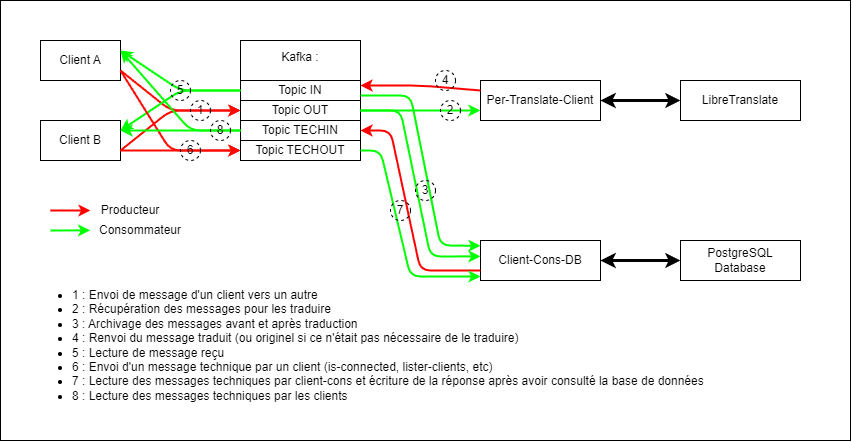

The diagram above was exported from draw.io. Its source (the exported page's mxGraphModel, read from the mxfile embedded in the PNG):
<mxGraphModel dx="519" dy="317" grid="1" gridSize="10" guides="1" tooltips="1" connect="1" arrows="1" fold="1" page="1" pageScale="1" pageWidth="850" pageHeight="1100" math="0" shadow="0">
  <root>
    <mxCell id="0" />
    <mxCell id="1" parent="0" />
    <mxCell id="33" value="" style="rounded=0;whiteSpace=wrap;html=1;" vertex="1" parent="1">
      <mxGeometry width="850" height="440" as="geometry" />
    </mxCell>
    <mxCell id="4" value="Kafka :&lt;div&gt;&lt;br&gt;&lt;/div&gt;&lt;div&gt;&lt;br&gt;&lt;/div&gt;&lt;div&gt;&lt;br&gt;&lt;/div&gt;&lt;div&gt;&lt;br&gt;&lt;/div&gt;&lt;div&gt;&lt;br&gt;&lt;/div&gt;&lt;div&gt;&lt;br&gt;&lt;/div&gt;" style="rounded=0;whiteSpace=wrap;html=1;align=center;" vertex="1" parent="1">
      <mxGeometry x="240" y="40" width="120" height="120" as="geometry" />
    </mxCell>
    <mxCell id="2" value="Client A" style="rounded=0;whiteSpace=wrap;html=1;" vertex="1" parent="1">
      <mxGeometry x="40" y="40" width="80" height="40" as="geometry" />
    </mxCell>
    <mxCell id="3" value="Client B" style="rounded=0;whiteSpace=wrap;html=1;" vertex="1" parent="1">
      <mxGeometry x="40" y="120" width="80" height="40" as="geometry" />
    </mxCell>
    <mxCell id="5" value="Topic IN" style="rounded=0;whiteSpace=wrap;html=1;" vertex="1" parent="1">
      <mxGeometry x="240" y="80" width="120" height="20" as="geometry" />
    </mxCell>
    <mxCell id="6" value="Topic OUT" style="rounded=0;whiteSpace=wrap;html=1;" vertex="1" parent="1">
      <mxGeometry x="240" y="100" width="120" height="20" as="geometry" />
    </mxCell>
    <mxCell id="7" value="Topic TECHIN" style="rounded=0;whiteSpace=wrap;html=1;" vertex="1" parent="1">
      <mxGeometry x="240" y="120" width="120" height="20" as="geometry" />
    </mxCell>
    <mxCell id="8" value="Topic TECHOUT" style="rounded=0;whiteSpace=wrap;html=1;" vertex="1" parent="1">
      <mxGeometry x="240" y="140" width="120" height="20" as="geometry" />
    </mxCell>
    <mxCell id="9" value="Per-Translate-Client" style="rounded=0;whiteSpace=wrap;html=1;" vertex="1" parent="1">
      <mxGeometry x="480" y="80" width="120" height="40" as="geometry" />
    </mxCell>
    <mxCell id="10" value="LibreTranslate" style="rounded=0;whiteSpace=wrap;html=1;" vertex="1" parent="1">
      <mxGeometry x="680" y="80" width="120" height="40" as="geometry" />
    </mxCell>
    <mxCell id="11" value="Client-Cons-DB" style="rounded=0;whiteSpace=wrap;html=1;" vertex="1" parent="1">
      <mxGeometry x="480" y="240" width="120" height="40" as="geometry" />
    </mxCell>
    <mxCell id="12" value="PostgreSQL Database" style="rounded=0;whiteSpace=wrap;html=1;" vertex="1" parent="1">
      <mxGeometry x="680" y="240" width="120" height="40" as="geometry" />
    </mxCell>
    <mxCell id="13" value="" style="endArrow=classic;html=1;fillColor=#f8cecc;strokeColor=light-dark(#ff0800, #d7817e);strokeWidth=2;exitX=1;exitY=0.75;exitDx=0;exitDy=0;entryX=0;entryY=0.5;entryDx=0;entryDy=0;" edge="1" parent="1" source="2" target="6">
      <mxGeometry width="50" height="50" relative="1" as="geometry">
        <mxPoint x="390" y="160" as="sourcePoint" />
        <mxPoint x="440" y="110" as="targetPoint" />
        <Array as="points">
          <mxPoint x="170" y="110" />
        </Array>
      </mxGeometry>
    </mxCell>
    <mxCell id="14" value="" style="endArrow=classic;html=1;fillColor=#f8cecc;strokeColor=light-dark(#ff0800, #d7817e);strokeWidth=2;exitX=1;exitY=0.75;exitDx=0;exitDy=0;entryX=0;entryY=0.5;entryDx=0;entryDy=0;" edge="1" parent="1" source="3" target="6">
      <mxGeometry width="50" height="50" relative="1" as="geometry">
        <mxPoint x="120" y="140" as="sourcePoint" />
        <mxPoint x="240" y="190" as="targetPoint" />
        <Array as="points">
          <mxPoint x="170" y="110" />
        </Array>
      </mxGeometry>
    </mxCell>
    <mxCell id="15" value="" style="endArrow=classic;html=1;strokeWidth=2;fillColor=#d5e8d4;strokeColor=#00FF00;entryX=1;entryY=0.25;entryDx=0;entryDy=0;exitX=0;exitY=0.5;exitDx=0;exitDy=0;" edge="1" parent="1" source="5" target="3">
      <mxGeometry width="50" height="50" relative="1" as="geometry">
        <mxPoint x="150" y="230" as="sourcePoint" />
        <mxPoint x="200" y="180" as="targetPoint" />
        <Array as="points">
          <mxPoint x="180" y="90" />
        </Array>
      </mxGeometry>
    </mxCell>
    <mxCell id="16" value="" style="endArrow=classic;html=1;strokeWidth=2;fillColor=#d5e8d4;strokeColor=#00FF00;exitX=0;exitY=0.5;exitDx=0;exitDy=0;entryX=1;entryY=0.25;entryDx=0;entryDy=0;" edge="1" parent="1" source="5" target="2">
      <mxGeometry width="50" height="50" relative="1" as="geometry">
        <mxPoint x="220" y="80" as="sourcePoint" />
        <mxPoint x="150" y="50" as="targetPoint" />
        <Array as="points">
          <mxPoint x="180" y="90" />
        </Array>
      </mxGeometry>
    </mxCell>
    <mxCell id="19" value="" style="endArrow=classic;html=1;fillColor=#f8cecc;strokeColor=light-dark(#ff0800, #d7817e);strokeWidth=2;exitX=1;exitY=0.75;exitDx=0;exitDy=0;entryX=0;entryY=0.5;entryDx=0;entryDy=0;" edge="1" parent="1" source="2" target="8">
      <mxGeometry width="50" height="50" relative="1" as="geometry">
        <mxPoint x="120" y="90" as="sourcePoint" />
        <mxPoint x="240" y="130" as="targetPoint" />
        <Array as="points">
          <mxPoint x="170" y="150" />
        </Array>
      </mxGeometry>
    </mxCell>
    <mxCell id="20" value="" style="endArrow=classic;html=1;fillColor=#f8cecc;strokeColor=light-dark(#ff0800, #d7817e);strokeWidth=2;exitX=1;exitY=0.75;exitDx=0;exitDy=0;entryX=0;entryY=0.5;entryDx=0;entryDy=0;" edge="1" parent="1" source="3" target="8">
      <mxGeometry width="50" height="50" relative="1" as="geometry">
        <mxPoint x="120" y="170" as="sourcePoint" />
        <mxPoint x="240" y="130" as="targetPoint" />
        <Array as="points" />
      </mxGeometry>
    </mxCell>
    <mxCell id="17" value="" style="endArrow=classic;html=1;strokeWidth=2;fillColor=#d5e8d4;strokeColor=#00FF00;entryX=1;entryY=0.25;entryDx=0;entryDy=0;exitX=0;exitY=0.5;exitDx=0;exitDy=0;" edge="1" parent="1" source="7" target="2">
      <mxGeometry width="50" height="50" relative="1" as="geometry">
        <mxPoint x="200" y="120" as="sourcePoint" />
        <mxPoint x="80" y="100" as="targetPoint" />
        <Array as="points">
          <mxPoint x="190" y="130" />
        </Array>
      </mxGeometry>
    </mxCell>
    <mxCell id="18" value="" style="endArrow=classic;html=1;strokeWidth=2;fillColor=#d5e8d4;strokeColor=#00FF00;entryX=1;entryY=0.25;entryDx=0;entryDy=0;exitX=0;exitY=0.5;exitDx=0;exitDy=0;" edge="1" parent="1" source="7" target="3">
      <mxGeometry width="50" height="50" relative="1" as="geometry">
        <mxPoint x="180" y="180" as="sourcePoint" />
        <mxPoint x="100" y="210" as="targetPoint" />
        <Array as="points">
          <mxPoint x="180" y="130" />
        </Array>
      </mxGeometry>
    </mxCell>
    <mxCell id="21" value="" style="endArrow=classic;html=1;strokeColor=#00FF00;strokeWidth=2;exitX=0.118;exitY=0.667;exitDx=0;exitDy=0;exitPerimeter=0;" edge="1" parent="1">
      <mxGeometry width="50" height="50" relative="1" as="geometry">
        <mxPoint x="50.06000000000006" y="230.0200000000001" as="sourcePoint" />
        <mxPoint x="89.65" y="229.82999999999998" as="targetPoint" />
      </mxGeometry>
    </mxCell>
    <mxCell id="22" value="" style="endArrow=classic;html=1;strokeColor=#FF0000;strokeWidth=2;" edge="1" parent="1">
      <mxGeometry width="50" height="50" relative="1" as="geometry">
        <mxPoint x="50" y="210" as="sourcePoint" />
        <mxPoint x="90" y="210" as="targetPoint" />
      </mxGeometry>
    </mxCell>
    <mxCell id="23" value="Producteur" style="text;html=1;align=center;verticalAlign=middle;whiteSpace=wrap;rounded=0;" vertex="1" parent="1">
      <mxGeometry x="100" y="200" width="60" height="20" as="geometry" />
    </mxCell>
    <mxCell id="24" value="Consommateur" style="text;html=1;align=center;verticalAlign=middle;whiteSpace=wrap;rounded=0;" vertex="1" parent="1">
      <mxGeometry x="100" y="220" width="80" height="20" as="geometry" />
    </mxCell>
    <mxCell id="26" value="" style="endArrow=classic;html=1;strokeColor=#00FF00;strokeWidth=2;exitX=1;exitY=0.5;exitDx=0;exitDy=0;entryX=0;entryY=0.75;entryDx=0;entryDy=0;" edge="1" parent="1" source="6" target="9">
      <mxGeometry width="50" height="50" relative="1" as="geometry">
        <mxPoint x="470" y="147.5" as="sourcePoint" />
        <mxPoint x="350" y="132.5" as="targetPoint" />
        <Array as="points">
          <mxPoint x="400" y="110" />
        </Array>
      </mxGeometry>
    </mxCell>
    <mxCell id="25" value="" style="endArrow=classic;html=1;strokeColor=#FF0000;strokeWidth=2;entryX=1;entryY=0.25;entryDx=0;entryDy=0;exitX=0;exitY=0.25;exitDx=0;exitDy=0;" edge="1" parent="1" source="9" target="5">
      <mxGeometry width="50" height="50" relative="1" as="geometry">
        <mxPoint x="480" y="89.64" as="sourcePoint" />
        <mxPoint x="360" y="89.64" as="targetPoint" />
        <Array as="points">
          <mxPoint x="420" y="85" />
        </Array>
      </mxGeometry>
    </mxCell>
    <mxCell id="27" value="" style="endArrow=classic;html=1;strokeColor=#00FF00;strokeWidth=2;exitX=1;exitY=0.5;exitDx=0;exitDy=0;entryX=0;entryY=0.397;entryDx=0;entryDy=0;entryPerimeter=0;" edge="1" parent="1" source="6" target="11">
      <mxGeometry width="50" height="50" relative="1" as="geometry">
        <mxPoint x="370" y="120" as="sourcePoint" />
        <mxPoint x="480" y="190" as="targetPoint" />
        <Array as="points">
          <mxPoint x="400" y="110" />
          <mxPoint x="430" y="256" />
        </Array>
      </mxGeometry>
    </mxCell>
    <mxCell id="29" value="" style="endArrow=classic;html=1;strokeColor=#FF0000;strokeWidth=2;entryX=1;entryY=0.5;entryDx=0;entryDy=0;exitX=0;exitY=0.75;exitDx=0;exitDy=0;" edge="1" parent="1" source="11" target="7">
      <mxGeometry width="50" height="50" relative="1" as="geometry">
        <mxPoint x="480" y="170" as="sourcePoint" />
        <mxPoint x="360" y="170.36" as="targetPoint" />
        <Array as="points">
          <mxPoint x="420" y="270" />
          <mxPoint x="390" y="130" />
        </Array>
      </mxGeometry>
    </mxCell>
    <mxCell id="31" value="" style="endArrow=classic;startArrow=classic;html=1;entryX=0;entryY=0.5;entryDx=0;entryDy=0;exitX=1;exitY=0.5;exitDx=0;exitDy=0;strokeWidth=3;" edge="1" parent="1" source="11" target="12">
      <mxGeometry width="50" height="50" relative="1" as="geometry">
        <mxPoint x="600" y="270" as="sourcePoint" />
        <mxPoint x="650" y="220" as="targetPoint" />
      </mxGeometry>
    </mxCell>
    <mxCell id="32" value="" style="endArrow=classic;startArrow=classic;html=1;entryX=0;entryY=0.5;entryDx=0;entryDy=0;exitX=1;exitY=0.5;exitDx=0;exitDy=0;strokeWidth=3;" edge="1" parent="1">
      <mxGeometry width="50" height="50" relative="1" as="geometry">
        <mxPoint x="600" y="100" as="sourcePoint" />
        <mxPoint x="680" y="100" as="targetPoint" />
      </mxGeometry>
    </mxCell>
    <mxCell id="36" value="1" style="ellipse;whiteSpace=wrap;html=1;aspect=fixed;dashed=1;fillColor=none;" vertex="1" parent="1">
      <mxGeometry x="190" y="100" width="20" height="20" as="geometry" />
    </mxCell>
    <mxCell id="38" value="2" style="ellipse;whiteSpace=wrap;html=1;aspect=fixed;dashed=1;fillColor=none;" vertex="1" parent="1">
      <mxGeometry x="440" y="100" width="20" height="20" as="geometry" />
    </mxCell>
    <mxCell id="28" value="" style="endArrow=classic;html=1;strokeColor=#00FF00;strokeWidth=2;exitX=1;exitY=0.5;exitDx=0;exitDy=0;entryX=0;entryY=0.901;entryDx=0;entryDy=0;entryPerimeter=0;" edge="1" parent="1" source="8" target="11">
      <mxGeometry width="50" height="50" relative="1" as="geometry">
        <mxPoint x="340" y="170" as="sourcePoint" />
        <mxPoint x="460" y="320" as="targetPoint" />
        <Array as="points">
          <mxPoint x="380" y="150" />
          <mxPoint x="410" y="276" />
        </Array>
      </mxGeometry>
    </mxCell>
    <mxCell id="41" value="" style="endArrow=classic;html=1;strokeColor=#00FF00;strokeWidth=2;exitX=1;exitY=0.75;exitDx=0;exitDy=0;entryX=0;entryY=0.133;entryDx=0;entryDy=0;entryPerimeter=0;" edge="1" parent="1" source="5" target="11">
      <mxGeometry width="50" height="50" relative="1" as="geometry">
        <mxPoint x="360" y="90" as="sourcePoint" />
        <mxPoint x="480" y="236" as="targetPoint" />
        <Array as="points">
          <mxPoint x="410" y="95" />
          <mxPoint x="440" y="245" />
        </Array>
      </mxGeometry>
    </mxCell>
    <mxCell id="42" value="3" style="ellipse;whiteSpace=wrap;html=1;aspect=fixed;dashed=1;fillColor=none;" vertex="1" parent="1">
      <mxGeometry x="415" y="180" width="20" height="20" as="geometry" />
    </mxCell>
    <mxCell id="43" value="4" style="ellipse;whiteSpace=wrap;html=1;aspect=fixed;dashed=1;fillColor=none;" vertex="1" parent="1">
      <mxGeometry x="435" y="70" width="20" height="20" as="geometry" />
    </mxCell>
    <mxCell id="44" value="5" style="ellipse;whiteSpace=wrap;html=1;aspect=fixed;dashed=1;fillColor=none;" vertex="1" parent="1">
      <mxGeometry x="170" y="80" width="20" height="20" as="geometry" />
    </mxCell>
    <mxCell id="45" value="6" style="ellipse;whiteSpace=wrap;html=1;aspect=fixed;dashed=1;fillColor=none;" vertex="1" parent="1">
      <mxGeometry x="180" y="140" width="20" height="20" as="geometry" />
    </mxCell>
    <mxCell id="46" value="7" style="ellipse;whiteSpace=wrap;html=1;aspect=fixed;dashed=1;fillColor=none;" vertex="1" parent="1">
      <mxGeometry x="390" y="200" width="20" height="20" as="geometry" />
    </mxCell>
    <mxCell id="47" value="8" style="ellipse;whiteSpace=wrap;html=1;aspect=fixed;dashed=1;fillColor=none;" vertex="1" parent="1">
      <mxGeometry x="210" y="120" width="20" height="20" as="geometry" />
    </mxCell>
    <mxCell id="49" value="&lt;div style=&quot;&quot;&gt;&lt;ul&gt;&lt;li&gt;&lt;span style=&quot;background-color: transparent;&quot;&gt;1 : Envoi de message d'un client vers un autre&lt;/span&gt;&lt;/li&gt;&lt;li&gt;&lt;span style=&quot;background-color: transparent;&quot;&gt;2 : Récupération des messages pour les traduire&lt;/span&gt;&lt;/li&gt;&lt;li&gt;&lt;span style=&quot;background-color: transparent;&quot;&gt;3 : Archivage des messages avant et après traduction&lt;/span&gt;&lt;/li&gt;&lt;li&gt;&lt;span style=&quot;background-color: transparent;&quot;&gt;4 : Renvoi du message traduit (ou originel si ce n'était pas nécessaire de le traduire)&lt;/span&gt;&lt;/li&gt;&lt;li&gt;&lt;span style=&quot;background-color: transparent;&quot;&gt;5 : Lecture de message reçu&lt;/span&gt;&lt;/li&gt;&lt;li&gt;&lt;span style=&quot;background-color: transparent;&quot;&gt;6 : Envoi d'un message technique par un client (is-connected, lister-clients, etc)&lt;/span&gt;&lt;/li&gt;&lt;li&gt;&lt;span style=&quot;background-color: transparent;&quot;&gt;7 : Lecture des messages techniques par client-cons et écriture de la réponse après avoir consulté la base de données&lt;/span&gt;&lt;/li&gt;&lt;li&gt;&lt;span style=&quot;background-color: transparent;&quot;&gt;8 : Lecture des messages techniques par les clients&lt;/span&gt;&lt;/li&gt;&lt;/ul&gt;&lt;/div&gt;" style="text;html=1;align=left;verticalAlign=middle;whiteSpace=wrap;rounded=0;" vertex="1" parent="1">
      <mxGeometry x="30" y="260" width="770" height="170" as="geometry" />
    </mxCell>
  </root>
</mxGraphModel>